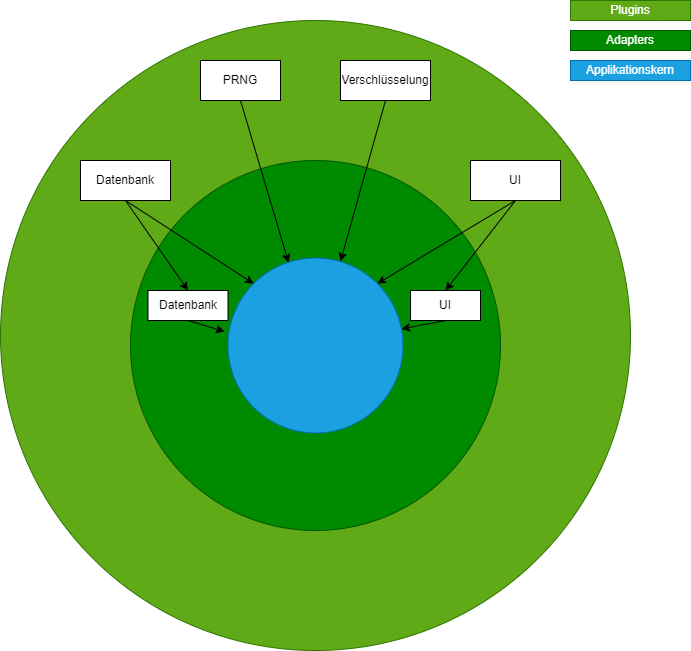

The diagram above was exported from draw.io. Its source (the exported page's mxGraphModel, read from the mxfile embedded in the PNG):
<mxGraphModel dx="1220" dy="1084" grid="1" gridSize="10" guides="1" tooltips="1" connect="1" arrows="1" fold="1" page="1" pageScale="1" pageWidth="850" pageHeight="1100" math="0" shadow="0">
  <root>
    <mxCell id="0" />
    <mxCell id="1" parent="0" />
    <mxCell id="jPJoogsUw9P_aKGM4oUR-7" value="" style="ellipse;whiteSpace=wrap;html=1;aspect=fixed;fillColor=#60a917;strokeColor=#2D7600;fontColor=#ffffff;" vertex="1" parent="1">
      <mxGeometry x="100" y="330" width="630" height="630" as="geometry" />
    </mxCell>
    <mxCell id="jPJoogsUw9P_aKGM4oUR-6" value="" style="ellipse;whiteSpace=wrap;html=1;aspect=fixed;fillColor=#008a00;fontColor=#ffffff;strokeColor=#005700;" vertex="1" parent="1">
      <mxGeometry x="230" y="470" width="370" height="370" as="geometry" />
    </mxCell>
    <mxCell id="jPJoogsUw9P_aKGM4oUR-8" value="" style="ellipse;whiteSpace=wrap;html=1;aspect=fixed;fillColor=#1ba1e2;fontColor=#ffffff;strokeColor=#006EAF;" vertex="1" parent="1">
      <mxGeometry x="327.5" y="567.5" width="175" height="175" as="geometry" />
    </mxCell>
    <mxCell id="jPJoogsUw9P_aKGM4oUR-9" value="PRNG" style="rounded=0;whiteSpace=wrap;html=1;fillColor=default;" vertex="1" parent="1">
      <mxGeometry x="300" y="370" width="80" height="40" as="geometry" />
    </mxCell>
    <mxCell id="jPJoogsUw9P_aKGM4oUR-10" value="Datenbank" style="rounded=0;whiteSpace=wrap;html=1;fillColor=default;" vertex="1" parent="1">
      <mxGeometry x="180" y="470" width="90" height="40" as="geometry" />
    </mxCell>
    <mxCell id="jPJoogsUw9P_aKGM4oUR-11" value="Verschlüsselung" style="rounded=0;whiteSpace=wrap;html=1;fillColor=default;" vertex="1" parent="1">
      <mxGeometry x="440" y="370" width="90" height="40" as="geometry" />
    </mxCell>
    <mxCell id="jPJoogsUw9P_aKGM4oUR-12" value="UI" style="rounded=0;whiteSpace=wrap;html=1;" vertex="1" parent="1">
      <mxGeometry x="570" y="470" width="90" height="40" as="geometry" />
    </mxCell>
    <mxCell id="jPJoogsUw9P_aKGM4oUR-13" value="Datenbank" style="rounded=0;whiteSpace=wrap;html=1;fillColor=default;" vertex="1" parent="1">
      <mxGeometry x="247.5" y="600" width="80" height="30" as="geometry" />
    </mxCell>
    <mxCell id="jPJoogsUw9P_aKGM4oUR-14" value="UI" style="rounded=0;whiteSpace=wrap;html=1;fillColor=default;" vertex="1" parent="1">
      <mxGeometry x="510" y="600" width="70" height="30" as="geometry" />
    </mxCell>
    <mxCell id="jPJoogsUw9P_aKGM4oUR-15" value="" style="endArrow=classic;html=1;rounded=0;exitX=0.5;exitY=1;exitDx=0;exitDy=0;entryX=0.346;entryY=0.026;entryDx=0;entryDy=0;entryPerimeter=0;" edge="1" parent="1" source="jPJoogsUw9P_aKGM4oUR-9" target="jPJoogsUw9P_aKGM4oUR-8">
      <mxGeometry width="50" height="50" relative="1" as="geometry">
        <mxPoint x="400" y="590" as="sourcePoint" />
        <mxPoint x="450" y="540" as="targetPoint" />
      </mxGeometry>
    </mxCell>
    <mxCell id="jPJoogsUw9P_aKGM4oUR-16" value="" style="endArrow=classic;html=1;rounded=0;exitX=0.5;exitY=1;exitDx=0;exitDy=0;entryX=0.5;entryY=0;entryDx=0;entryDy=0;" edge="1" parent="1" source="jPJoogsUw9P_aKGM4oUR-10" target="jPJoogsUw9P_aKGM4oUR-13">
      <mxGeometry width="50" height="50" relative="1" as="geometry">
        <mxPoint x="400" y="590" as="sourcePoint" />
        <mxPoint x="450" y="540" as="targetPoint" />
      </mxGeometry>
    </mxCell>
    <mxCell id="jPJoogsUw9P_aKGM4oUR-17" value="" style="endArrow=classic;html=1;rounded=0;exitX=0.5;exitY=1;exitDx=0;exitDy=0;entryX=-0.02;entryY=0.42;entryDx=0;entryDy=0;entryPerimeter=0;" edge="1" parent="1" source="jPJoogsUw9P_aKGM4oUR-13" target="jPJoogsUw9P_aKGM4oUR-8">
      <mxGeometry width="50" height="50" relative="1" as="geometry">
        <mxPoint x="400" y="590" as="sourcePoint" />
        <mxPoint x="450" y="540" as="targetPoint" />
      </mxGeometry>
    </mxCell>
    <mxCell id="jPJoogsUw9P_aKGM4oUR-18" value="" style="endArrow=classic;html=1;rounded=0;exitX=0.5;exitY=1;exitDx=0;exitDy=0;entryX=0.643;entryY=0.019;entryDx=0;entryDy=0;entryPerimeter=0;" edge="1" parent="1" source="jPJoogsUw9P_aKGM4oUR-11" target="jPJoogsUw9P_aKGM4oUR-8">
      <mxGeometry width="50" height="50" relative="1" as="geometry">
        <mxPoint x="400" y="590" as="sourcePoint" />
        <mxPoint x="450" y="540" as="targetPoint" />
      </mxGeometry>
    </mxCell>
    <mxCell id="jPJoogsUw9P_aKGM4oUR-19" value="" style="endArrow=classic;html=1;rounded=0;exitX=0.5;exitY=1;exitDx=0;exitDy=0;entryX=0.5;entryY=0;entryDx=0;entryDy=0;" edge="1" parent="1" source="jPJoogsUw9P_aKGM4oUR-12" target="jPJoogsUw9P_aKGM4oUR-14">
      <mxGeometry width="50" height="50" relative="1" as="geometry">
        <mxPoint x="400" y="590" as="sourcePoint" />
        <mxPoint x="450" y="540" as="targetPoint" />
      </mxGeometry>
    </mxCell>
    <mxCell id="jPJoogsUw9P_aKGM4oUR-20" value="" style="endArrow=classic;html=1;rounded=0;exitX=0.5;exitY=1;exitDx=0;exitDy=0;entryX=1;entryY=0;entryDx=0;entryDy=0;" edge="1" parent="1" source="jPJoogsUw9P_aKGM4oUR-12" target="jPJoogsUw9P_aKGM4oUR-8">
      <mxGeometry width="50" height="50" relative="1" as="geometry">
        <mxPoint x="400" y="590" as="sourcePoint" />
        <mxPoint x="450" y="540" as="targetPoint" />
      </mxGeometry>
    </mxCell>
    <mxCell id="jPJoogsUw9P_aKGM4oUR-21" value="" style="endArrow=classic;html=1;rounded=0;exitX=0.5;exitY=1;exitDx=0;exitDy=0;entryX=0;entryY=0;entryDx=0;entryDy=0;" edge="1" parent="1" source="jPJoogsUw9P_aKGM4oUR-10" target="jPJoogsUw9P_aKGM4oUR-8">
      <mxGeometry width="50" height="50" relative="1" as="geometry">
        <mxPoint x="400" y="590" as="sourcePoint" />
        <mxPoint x="450" y="540" as="targetPoint" />
      </mxGeometry>
    </mxCell>
    <mxCell id="jPJoogsUw9P_aKGM4oUR-22" value="" style="endArrow=classic;html=1;rounded=0;exitX=0.5;exitY=1;exitDx=0;exitDy=0;" edge="1" parent="1" source="jPJoogsUw9P_aKGM4oUR-14" target="jPJoogsUw9P_aKGM4oUR-8">
      <mxGeometry width="50" height="50" relative="1" as="geometry">
        <mxPoint x="400" y="590" as="sourcePoint" />
        <mxPoint x="450" y="540" as="targetPoint" />
      </mxGeometry>
    </mxCell>
    <mxCell id="jPJoogsUw9P_aKGM4oUR-23" value="Plugins" style="rounded=0;whiteSpace=wrap;html=1;fillColor=#60a917;fontColor=#ffffff;strokeColor=#2D7600;" vertex="1" parent="1">
      <mxGeometry x="670" y="310" width="120" height="20" as="geometry" />
    </mxCell>
    <mxCell id="jPJoogsUw9P_aKGM4oUR-24" value="Adapters" style="rounded=0;whiteSpace=wrap;html=1;fillColor=#008a00;fontColor=#ffffff;strokeColor=#005700;" vertex="1" parent="1">
      <mxGeometry x="670" y="340" width="120" height="20" as="geometry" />
    </mxCell>
    <mxCell id="jPJoogsUw9P_aKGM4oUR-25" value="Applikationskern" style="rounded=0;whiteSpace=wrap;html=1;fillColor=#1ba1e2;fontColor=#ffffff;strokeColor=#006EAF;" vertex="1" parent="1">
      <mxGeometry x="670" y="370" width="120" height="20" as="geometry" />
    </mxCell>
  </root>
</mxGraphModel>